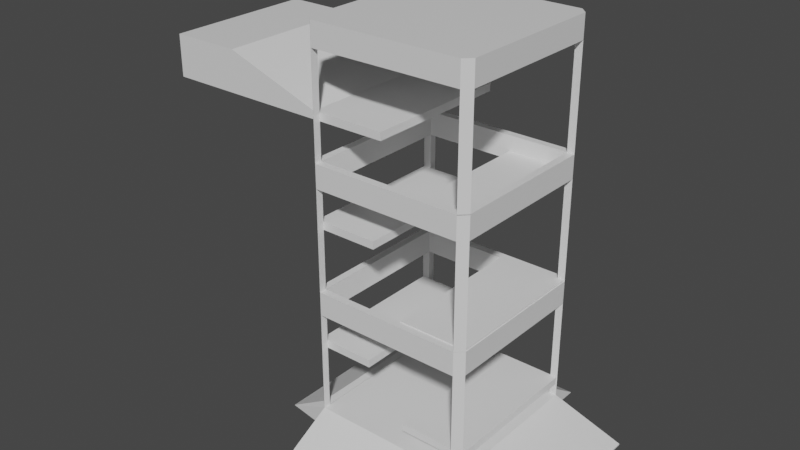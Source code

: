 # Source: building3.blend  (saved by Blender 2.91.10; exported with 4.5.12 LTS)
import bpy
from mathutils import Matrix  # noqa: F401  (used for matrix-valued properties, if any)

bpy.ops.wm.read_factory_settings(use_empty=True)
scene = bpy.context.scene
scene.name = 'Scene'

# ---- collections
col_collection = bpy.data.collections.new('Collection'); scene.collection.children.link(col_collection)

# ---- materials (node trees are filled in below, after node groups)
mat_material = bpy.data.materials.new('Material')
mat_material.alpha_threshold = 0.0
mat_material.use_transparent_shadow = False
mat_material.line_color = (0.0, 0.0, 0.0, 1.0)

# ---- material node trees
mat_material.use_nodes = True; mat_material.node_tree.nodes.clear()
_N = mat_material.node_tree.nodes; _L = mat_material.node_tree.links
n0 = _N.new('ShaderNodeOutputMaterial'); n0.name = 'Material Output'; n0.location = (300, 300)
n1 = _N.new('ShaderNodeBsdfPrincipled'); n1.name = 'Principled BSDF'; n1.location = (10, 300)
n1.distribution = 'GGX'
n1.subsurface_method = 'BURLEY'
n1.inputs[2].default_value = 0.4
n1.inputs[3].default_value = 1.45
n1.inputs[27].default_value = (0.0, 0.0, 0.0, 1.0)
n1.inputs[28].default_value = 1.0
_L.new(n1.outputs[0], n0.inputs[0])
n0.is_active_output = True

# ---- world
world_world = bpy.data.worlds.new('World'); scene.world = world_world
world_world.use_nodes = True; world_world.node_tree.nodes.clear()
_N = world_world.node_tree.nodes; _L = world_world.node_tree.links
n0 = _N.new('ShaderNodeOutputWorld'); n0.name = 'World Output'; n0.location = (300, 300)
n1 = _N.new('ShaderNodeBackground'); n1.name = 'Background'; n1.location = (10, 300)
n1.inputs[0].default_value = (0.05088, 0.05088, 0.05088, 1.0)
_L.new(n1.outputs[0], n0.inputs[0])
n0.is_active_output = True
world_world.color = (0.05088, 0.05088, 0.05088)
world_world.use_sun_shadow = False
world_world.sun_shadow_jitter_overblur = 0.0

# ---- meshes
me_cube_002 = bpy.data.meshes.new('Cube.002')
me_cube_002.from_pydata([(1.051, 1.001, -0.6102), (1.051, 1.001, -2.61), (1.051, -0.9995, -0.6102), (1.051, -0.9995, -2.61), (-0.9487, 1.001, -0.6102), (-0.9487, 1.001, -2.61), (-0.9487, -0.9995, -0.6102), (-0.9487, -0.9995, -2.61), (1.151, 1.001, -0.6102), (1.151, 1.001, -2.61), (1.151, -0.9995, -0.6102), (1.151, -0.9995, -2.61), (-1.594, 1.001, -2.61), (-1.594, -0.9995, -2.61), (-1.049, -0.9995, -0.6102), (-1.049, 1.001, -0.6102), (-0.9487, -1.099, -2.61), (-0.9487, -1.099, -0.6102), (1.051, -1.099, -0.6102), (1.051, -1.099, -2.61), (1.051, 1.101, -2.61), (-0.9487, 1.101, -2.61), (1.051, 1.101, -0.6102), (-0.9487, 1.101, -0.6102), (-0.9487, 1.001, -2.717), (-0.9487, -0.9995, -2.717), (1.051, 1.001, -2.717), (1.051, -0.9995, -2.717), (0.2498, 1.001, -2.12), (0.2498, 1.001, -2.018), (0.2498, -0.9995, -2.12), (0.2498, -0.9995, -2.018), (1.051, 1.001, -2.291), (-0.9487, -0.9995, -2.291), (1.051, -0.9995, -2.291), (-0.9487, 1.001, -2.291), (1.151, 1.001, -2.291), (1.151, -0.9995, -2.291), (-1.053, -0.9995, -2.291), (-1.042, 1.001, -2.291), (-0.9487, -1.099, -2.291), (1.051, -1.099, -2.291), (1.051, 1.101, -2.291), (-0.9487, 1.101, -2.291), (-0.9487, -0.9995, -0.9222), (-1.049, -0.9995, -0.9222), (-0.9487, -1.099, -0.9222), (1.051, 1.001, -0.9222), (1.051, -0.9995, -0.9222), (-0.9487, 1.001, -0.9222), (1.151, 1.001, -0.9222), (1.151, -0.9995, -0.9222), (-1.049, 1.001, -0.9222), (1.051, -1.099, -0.9222), (1.051, 1.101, -0.9222), (-0.9487, 1.101, -0.9222), (1.142, -0.9995, -2.018), (1.142, -0.9995, -2.12), (1.142, 1.001, -2.018), (1.142, 1.001, -2.12), (-1.042, 1.001, -1.437), (-1.042, 1.001, -1.335), (-1.042, -0.9995, -1.437), (-1.042, -0.9995, -1.335), (-0.2718, -0.9995, -1.335), (-0.2718, -0.9995, -1.437), (-0.2718, 1.001, -1.335), (-0.2718, 1.001, -1.437), (1.051, 0.9997, 1.075), (1.051, 0.9997, -0.6041), (1.051, -1.0, 1.075), (1.051, -1.0, -0.6041), (-0.9487, 0.9997, 1.075), (-0.9487, 0.9997, -0.6041), (-0.9487, -1.0, 1.075), (-0.9487, -1.0, -0.6041), (1.151, 0.9997, 1.075), (1.151, 0.9997, -0.6041), (1.151, -1.0, 1.075), (1.151, -1.0, -0.6041), (-1.049, 0.9997, -0.6041), (-1.049, -1.0, -0.6041), (-1.049, -1.0, 1.075), (-1.049, 0.9997, 1.075), (-0.9487, -1.1, -0.6041), (-0.9487, -1.1, 1.075), (1.051, -1.1, 1.075), (1.051, -1.1, -0.6041), (1.051, 1.1, -0.6041), (-0.9487, 1.1, -0.6041), (1.051, 1.1, 1.075), (-0.9487, 1.1, 1.075), (0.2169, 0.9997, -0.6924), (0.2169, 0.9997, -0.5899), (0.2169, -1.0, -0.6924), (0.2169, -1.0, -0.5899), (1.051, 0.9997, -0.6063), (-0.9487, -1.0, -0.6063), (1.051, -1.0, -0.6063), (-0.9487, 0.9997, -0.6063), (1.151, 0.9997, -0.6063), (1.151, -1.0, -0.6063), (-1.049, -1.0, -0.6063), (-1.049, 0.9997, -0.6063), (-0.9487, -1.1, -0.6063), (1.051, -1.1, -0.6063), (1.051, 1.1, -0.6063), (-0.9487, 1.1, -0.6063), (-0.9487, -1.0, 0.7627), (-1.049, -1.0, 0.7627), (-0.9487, -1.1, 0.7627), (1.051, 0.9997, 0.7627), (1.051, -1.0, 0.7627), (-0.9487, 0.9997, 0.7627), (1.151, 0.9997, 0.7627), (1.151, -1.0, 0.7627), (-1.049, 0.9997, 0.7627), (1.051, -1.1, 0.7627), (1.051, 1.1, 0.7627), (-0.9487, 1.1, 0.7627), (1.142, -1.0, -0.5899), (1.142, -1.0, -0.6924), (1.142, 0.9997, -0.5899), (1.142, 0.9997, -0.6924), (-1.042, 0.9997, 0.2009), (-1.042, 0.9997, 0.3034), (-1.042, -1.0, 0.2009), (-1.042, -1.0, 0.3034), (-0.1841, -1.0, 0.3034), (-0.1841, -1.0, 0.2009), (-0.1841, 0.9997, 0.3034), (-0.1841, 0.9997, 0.2009), (1.051, 0.9997, 2.746), (1.051, -1.0, 2.746), (-0.9487, 0.9997, 2.746), (-0.9487, -1.0, 2.746), (1.151, 0.9997, 2.746), (1.151, -1.0, 2.746), (-1.049, -1.0, 2.746), (-1.049, 0.9997, 2.746), (-0.9487, -1.1, 2.746), (1.051, -1.1, 2.746), (1.051, 1.1, 2.746), (-0.9487, 1.1, 2.746), (0.2498, 0.9997, 0.7634), (0.2498, 0.9997, 0.8659), (0.2498, -1.0, 0.7634), (0.2498, -1.0, 0.8659), (1.051, 0.9997, 1.065), (-0.9487, -1.0, 1.065), (1.051, -1.0, 1.065), (-0.9487, 0.9997, 1.065), (1.151, 0.9997, 1.065), (1.151, -1.0, 1.065), (-1.049, -1.0, 1.065), (-1.049, 0.9997, 1.065), (-0.9487, -1.1, 1.065), (1.051, -1.1, 1.065), (1.051, 1.1, 1.065), (-0.9487, 1.1, 1.065), (-0.9487, -1.0, 2.434), (-1.049, -1.0, 2.434), (-0.9487, -1.1, 2.434), (1.051, 0.9997, 2.434), (1.051, -1.0, 2.434), (-0.9487, 0.9997, 2.434), (1.151, 0.9997, 2.434), (1.151, -1.0, 2.434), (-1.049, 0.9997, 2.434), (1.051, -1.1, 2.434), (1.051, 1.1, 2.434), (-0.9487, 1.1, 2.434), (1.142, -1.0, 0.8659), (1.142, -1.0, 0.7634), (1.142, 0.9997, 0.8659), (1.142, 0.9997, 0.7634), (-1.042, 0.9997, 1.56), (-1.042, 0.9997, 1.662), (-1.042, -1.0, 1.56), (-1.042, -1.0, 1.662), (-0.05882, -1.0, 1.662), (-0.05882, -1.0, 1.56), (-0.05882, 0.9997, 1.662), (-0.05882, 0.9997, 1.56), (-3.259, 0.9997, 1.56), (-3.259, 0.9997, 2.103), (-3.259, -1.0, 1.56), (-3.259, -1.0, 2.103), (1.151, -0.0003075, 2.746), (1.151, -0.0003075, 2.434), (-2.332, -1.0, 2.103), (-2.332, 0.9997, 2.103), (-2.332, 0.9997, 1.56), (-2.332, -1.0, 1.56), (-0.9527, -0.9995, -2.61), (-0.9527, 1.001, -2.61), (-0.9527, -0.9995, -2.717), (-0.9527, 1.001, -2.717), (-0.9368, 1.001, -2.291), (-0.9368, 1.001, -2.61), (-0.9368, -0.9995, -2.291), (-0.9368, -0.9995, -2.61), (1.051, -1.673, -2.607), (1.051, -1.673, -2.61), (-0.9487, -1.673, -2.61), (-0.9487, -1.673, -2.607), (2.109, 1.001, -2.593), (2.109, 1.001, -2.61), (2.109, -0.9995, -2.593), (2.109, -0.9995, -2.61), (1.051, 1.56, -2.61), (-0.9487, 1.56, -2.61), (1.051, 1.56, -2.601), (-0.9487, 1.56, -2.601)], [], [(56, 31, 30, 57), (7, 3, 19, 16), (5, 7, 13, 12), (5, 1, 26, 24), (34, 3, 11, 37), (1, 5, 21, 20), (50, 8, 10, 51), (47, 50, 8, 0), (3, 1, 9, 11), (0, 2, 10, 8), (45, 14, 15, 52), (6, 4, 15, 14), (35, 5, 12, 39), (44, 45, 14, 6), (53, 18, 17, 46), (2, 6, 17, 18), (48, 2, 18, 53), (33, 7, 16, 40), (55, 23, 22, 54), (4, 0, 22, 23), (32, 1, 20, 42), (49, 55, 23, 4), (24, 26, 27, 25), (3, 7, 25, 27), (7, 5, 24, 25), (26, 1, 195, 197), (29, 31, 56, 58), (58, 56, 57, 59), (29, 58, 59, 28), (31, 29, 28, 30), (5, 35, 43, 21), (47, 54, 42, 32), (20, 21, 211, 210), (44, 46, 40, 33), (3, 34, 41, 19), (40, 16, 204, 205), (7, 33, 38, 13), (49, 52, 39, 35), (13, 38, 39, 12), (1, 32, 36, 9), (9, 36, 206, 207), (48, 51, 37, 34), (2, 10, 51, 48), (4, 15, 52, 49), (6, 17, 46, 44), (0, 47, 54, 22), (35, 43, 55, 49), (34, 41, 53, 48), (33, 38, 45, 44), (32, 36, 50, 47), (38, 33, 35, 39), (35, 33, 7, 5), (41, 34, 33, 40), (34, 3, 7, 33), (43, 35, 32, 42), (32, 35, 5, 1), (36, 32, 34, 37), (3, 34, 200, 201), (45, 52, 49, 44), (49, 4, 6, 44), (47, 49, 55, 54), (4, 49, 47, 0), (48, 44, 6, 2), (48, 53, 46, 44), (50, 51, 48, 47), (47, 48, 2, 0), (44, 45, 46), (33, 40, 38), (45, 38, 40, 46), (16, 13, 7), (40, 38, 13, 16), (43, 39, 35), (5, 12, 21), (43, 21, 12, 39), (55, 52, 49), (52, 55, 43, 39), (6, 14, 17), (46, 17, 14, 45), (23, 15, 4), (52, 15, 23, 55), (0, 8, 22), (47, 50, 54), (54, 22, 8, 50), (36, 42, 54, 50), (20, 9, 1), (42, 36, 9, 20), (18, 10, 2), (48, 53, 51), (51, 10, 18, 53), (41, 34, 37), (51, 53, 41, 37), (3, 11, 19), (41, 19, 11, 37), (59, 57, 30, 28), (64, 63, 62, 65), (61, 63, 64, 66), (66, 64, 65, 67), (61, 66, 67, 60), (63, 61, 60, 62), (67, 65, 62, 60), (120, 95, 94, 121), (75, 71, 87, 84), (73, 75, 81, 80), (189, 188, 137, 167), (69, 73, 89, 88), (114, 76, 78, 115), (111, 114, 76, 68), (71, 69, 77, 79), (68, 70, 78, 76), (109, 82, 83, 116), (74, 72, 83, 82), (169, 141, 140, 162), (108, 74, 82, 109), (117, 86, 85, 110), (70, 74, 85, 86), (112, 70, 86, 117), (135, 134, 139, 138), (119, 91, 90, 118), (72, 68, 90, 91), (132, 133, 137, 188, 136), (113, 72, 91, 119), (93, 95, 120, 122), (122, 120, 121, 123), (93, 122, 123, 92), (95, 93, 92, 94), (160, 135, 138, 161), (111, 118, 106, 96), (135, 140, 162, 160), (108, 110, 104, 97), (172, 147, 146, 173), (134, 139, 168, 165), (161, 138, 139, 168), (113, 116, 103, 99), (133, 164, 167, 137), (163, 166, 136, 132), (164, 167, 153, 150), (112, 115, 101, 98), (70, 112, 115, 78), (72, 83, 116, 113), (74, 85, 110, 108), (68, 90, 118, 111), (99, 107, 119, 113), (98, 105, 117, 112), (97, 102, 109, 108), (96, 100, 114, 111), (165, 168, 155, 151), (160, 162, 156, 149), (163, 170, 158, 148), (147, 145, 144, 146), (145, 174, 175, 144), (174, 172, 173, 175), (145, 147, 172, 174), (165, 171, 143, 134), (109, 116, 113, 108), (113, 72, 74, 108), (111, 113, 119, 118), (72, 113, 111, 68), (112, 108, 74, 70), (112, 117, 110, 108), (114, 115, 112, 111), (111, 112, 70, 68), (108, 110, 109), (97, 104, 102), (109, 102, 104, 110), (84, 81, 75), (134, 132, 142, 143), (107, 99, 103), (73, 80, 89), (171, 143, 142, 170), (119, 113, 116), (116, 119, 107, 103), (74, 82, 85), (110, 85, 82, 109), (91, 83, 72), (116, 83, 91, 119), (68, 76, 90), (111, 118, 114), (118, 90, 76, 114), (100, 106, 118, 114), (88, 77, 69), (164, 133, 141, 169), (86, 78, 70), (112, 117, 115), (115, 78, 86, 117), (105, 98, 101), (115, 117, 105, 101), (71, 79, 87), (133, 135, 140, 141), (123, 121, 94, 92), (128, 127, 126, 129), (125, 127, 128, 130), (130, 128, 129, 131), (125, 130, 131, 124), (127, 125, 124, 126), (131, 129, 126, 124), (132, 163, 170, 142), (151, 159, 171, 165), (150, 157, 169, 164), (149, 154, 161, 160), (148, 152, 166, 163), (161, 168, 165, 160), (165, 160, 135, 134), (163, 165, 171, 170), (134, 165, 163, 132), (164, 133, 135, 160), (164, 169, 162, 160), (166, 189, 167, 164, 163), (163, 132, 133, 164), (160, 162, 161), (149, 156, 154), (161, 154, 156, 162), (159, 151, 155), (171, 165, 168), (168, 171, 159, 155), (135, 138, 140), (162, 140, 138, 161), (143, 139, 134), (168, 139, 143, 171), (132, 136, 142), (163, 170, 166), (170, 142, 136, 166), (152, 158, 170, 166), (141, 137, 133), (164, 169, 167), (167, 137, 141, 169), (157, 150, 153), (167, 169, 157, 153), (175, 173, 146, 144), (180, 179, 178, 181), (177, 179, 180, 182), (182, 180, 181, 183), (177, 182, 183, 176), (191, 185, 187, 190), (183, 181, 178, 176), (187, 185, 184, 186), (193, 186, 184, 192), (190, 187, 186, 193), (192, 184, 185, 191), (132, 134, 135, 133), (163, 164, 160, 165), (166, 136, 188, 189), (176, 192, 191, 177), (179, 190, 193, 178), (178, 193, 192, 176), (177, 191, 190, 179), (195, 194, 196, 197), (1, 3, 194, 195), (3, 27, 196, 194), (27, 26, 197, 196), (198, 199, 201, 200), (32, 1, 199, 198), (1, 3, 201, 199), (34, 32, 198, 200), (203, 202, 205, 204), (41, 40, 205, 202), (16, 19, 203, 204), (19, 41, 202, 203), (207, 206, 208, 209), (11, 9, 207, 209), (37, 11, 209, 208), (36, 37, 208, 206), (211, 213, 212, 210), (43, 42, 212, 213), (42, 20, 210, 212), (21, 43, 213, 211)])
_uv = me_cube_002.uv_layers.new(name='UVMap')
_uv.uv.foreach_set('vector', [0.375, 0.0, 0.375, 0.25, 0.625, 0.25, 0.625, 0.0, 0.125, 0.75, 0.375, 0.75, 0.375, 0.75, 0.125, 0.75, 0.125, 0.5, 0.125, 0.75, 0.125, 0.75, 0.125, 0.5, 0.125, 0.5, 0.375, 0.5, 0.375, 0.5, 0.125, 0.5, 0.4149, 0.75, 0.375, 0.75, 0.375, 0.75, 0.4149, 0.75, 0.375, 0.5, 0.125, 0.5, 0.125, 0.5, 0.375, 0.5, 0.586, 0.5, 0.625, 0.5, 0.625, 0.75, 0.586, 0.75, 0.586, 0.5, 0.586, 0.5, 0.625, 0.5, 0.625, 0.5, 0.375, 0.75, 0.375, 0.5, 0.375, 0.5, 0.375, 0.75, 0.625, 0.5, 0.625, 0.75, 0.625, 0.75, 0.625, 0.5, 0.586, 0.0, 0.625, 0.0, 0.625, 0.25, 0.586, 0.25, 0.875, 0.75, 0.875, 0.5, 0.875, 0.5, 0.875, 0.75, 0.4149, 0.25, 0.375, 0.25, 0.375, 0.25, 0.4149, 0.25, 0.586, 1.0, 0.586, 1.0, 0.625, 1.0, 0.625, 1.0, 0.586, 0.75, 0.625, 0.75, 0.625, 1.0, 0.586, 1.0, 0.625, 0.75, 0.875, 0.75, 0.875, 0.75, 0.625, 0.75, 0.586, 0.75, 0.625, 0.75, 0.625, 0.75, 0.586, 0.75, 0.4149, 1.0, 0.375, 1.0, 0.375, 1.0, 0.4149, 1.0, 0.586, 0.25, 0.625, 0.25, 0.625, 0.5, 0.586, 0.5, 0.875, 0.5, 0.625, 0.5, 0.625, 0.5, 0.875, 0.5, 0.4149, 0.5, 0.375, 0.5, 0.375, 0.5, 0.4149, 0.5, 0.586, 0.25, 0.586, 0.25, 0.625, 0.25, 0.625, 0.25, 0.125, 0.5, 0.375, 0.5, 0.375, 0.75, 0.125, 0.75, 0.375, 0.75, 0.125, 0.75, 0.125, 0.75, 0.375, 0.75, 0.125, 0.75, 0.125, 0.5, 0.125, 0.5, 0.125, 0.75, 0.375, 0.5, 0.375, 0.5, 0.375, 0.5, 0.375, 0.5, 0.375, 0.25, 0.375, 0.5, 0.625, 0.5, 0.625, 0.25, 0.375, 0.5, 0.375, 0.75, 0.625, 0.75, 0.625, 0.5, 0.375, 0.75, 0.375, 1.0, 0.625, 1.0, 0.625, 0.75, 0.125, 0.5, 0.125, 0.75, 0.375, 0.75, 0.375, 0.5, 0.375, 0.25, 0.4149, 0.25, 0.4149, 0.25, 0.375, 0.25, 0.586, 0.5, 0.586, 0.5, 0.4149, 0.5, 0.4149, 0.5, 0.375, 0.5, 0.125, 0.5, 0.125, 0.5, 0.375, 0.5, 0.586, 1.0, 0.586, 1.0, 0.4149, 1.0, 0.4149, 1.0, 0.375, 0.75, 0.4149, 0.75, 0.4149, 0.75, 0.375, 0.75, 0.4149, 1.0, 0.375, 1.0, 0.375, 1.0, 0.4149, 1.0, 0.375, 1.0, 0.4149, 1.0, 0.4149, 1.0, 0.375, 1.0, 0.586, 0.25, 0.586, 0.25, 0.4149, 0.25, 0.4149, 0.25, 0.375, 0.0, 0.4149, 0.0, 0.4149, 0.25, 0.375, 0.25, 0.375, 0.5, 0.4149, 0.5, 0.4149, 0.5, 0.375, 0.5, 0.375, 0.5, 0.4149, 0.5, 0.4149, 0.5, 0.375, 0.5, 0.586, 0.75, 0.586, 0.75, 0.4149, 0.75, 0.4149, 0.75, 0.625, 0.75, 0.625, 0.75, 0.586, 0.75, 0.586, 0.75, 0.625, 0.25, 0.625, 0.25, 0.586, 0.25, 0.586, 0.25, 0.625, 1.0, 0.625, 1.0, 0.586, 1.0, 0.586, 1.0, 0.625, 0.5, 0.586, 0.5, 0.586, 0.5, 0.625, 0.5, 0.4149, 0.25, 0.4149, 0.25, 0.586, 0.25, 0.586, 0.25, 0.4149, 0.75, 0.4149, 0.75, 0.586, 0.75, 0.586, 0.75, 0.4149, 1.0, 0.4149, 1.0, 0.586, 1.0, 0.586, 1.0, 0.4149, 0.5, 0.4149, 0.5, 0.586, 0.5, 0.586, 0.5, 0.4149, 0.0, 0.4149, 1.0, 0.4149, 0.25, 0.4149, 0.25, 0.0, 0.0, 0.0, 0.0, 0.0, 0.0, 0.0, 0.0, 0.4149, 0.75, 0.4149, 0.75, 0.4149, 1.0, 0.4149, 1.0, 0.0, 0.0, 0.0, 0.0, 0.0, 0.0, 0.0, 0.0, 0.4149, 0.25, 0.4149, 0.25, 0.4149, 0.5, 0.4149, 0.5, 0.0, 0.0, 0.0, 0.0, 0.0, 0.0, 0.0, 0.0, 0.4149, 0.5, 0.4149, 0.5, 0.4149, 0.75, 0.4149, 0.75, 0.375, 0.75, 0.4149, 0.75, 0.4149, 0.75, 0.375, 0.75, 0.586, 0.0, 0.586, 0.25, 0.586, 0.25, 0.586, 1.0, 0.0, 0.0, 0.0, 0.0, 0.0, 0.0, 0.0, 0.0, 0.0, 0.0, 0.0, 0.0, 0.0, 0.0, 0.0, 0.0, 0.0, 0.0, 0.0, 0.0, 0.0, 0.0, 0.0, 0.0, 0.586, 0.75, 0.586, 1.0, 0.875, 0.75, 0.625, 0.75, 0.0, 0.0, 0.0, 0.0, 0.0, 0.0, 0.0, 0.0, 0.586, 0.5, 0.586, 0.75, 0.586, 0.75, 0.586, 0.5, 0.0, 0.0, 0.0, 0.0, 0.0, 0.0, 0.0, 0.0, 0.586, 1.0, 0.586, 1.0, 0.586, 1.0, 0.4149, 1.0, 0.4149, 1.0, 0.4149, 1.0, 0.586, 1.0, 0.4149, 1.0, 0.4149, 1.0, 0.586, 1.0, 0.125, 0.75, 0.125, 0.75, 0.125, 0.75, 0.4149, 1.0, 0.4149, 1.0, 0.375, 1.0, 0.125, 0.75, 0.4149, 0.25, 0.4149, 0.25, 0.4149, 0.25, 0.125, 0.5, 0.125, 0.5, 0.125, 0.5, 0.4149, 0.25, 0.125, 0.5, 0.375, 0.25, 0.4149, 0.25, 0.586, 0.25, 0.586, 0.25, 0.586, 0.25, 0.586, 0.25, 0.586, 0.25, 0.4149, 0.25, 0.4149, 0.25, 0.875, 0.75, 0.875, 0.75, 0.875, 0.75, 0.586, 1.0, 0.875, 0.75, 0.625, 0.0, 0.586, 1.0, 0.875, 0.5, 0.875, 0.5, 0.875, 0.5, 0.586, 0.25, 0.875, 0.5, 0.625, 0.25, 0.586, 0.25, 0.625, 0.5, 0.625, 0.5, 0.625, 0.5, 0.586, 0.5, 0.586, 0.5, 0.586, 0.5, 0.586, 0.5, 0.625, 0.5, 0.625, 0.5, 0.586, 0.5, 0.4149, 0.5, 0.4149, 0.5, 0.586, 0.5, 0.586, 0.5, 0.375, 0.5, 0.375, 0.5, 0.375, 0.5, 0.4149, 0.5, 0.4149, 0.5, 0.375, 0.5, 0.375, 0.5, 0.625, 0.75, 0.625, 0.75, 0.625, 0.75, 0.586, 0.75, 0.586, 0.75, 0.586, 0.75, 0.586, 0.75, 0.625, 0.75, 0.625, 0.75, 0.586, 0.75, 0.4149, 0.75, 0.4149, 0.75, 0.4149, 0.75, 0.586, 0.75, 0.586, 0.75, 0.4149, 0.75, 0.4149, 0.75, 0.375, 0.75, 0.375, 0.75, 0.375, 0.75, 0.4149, 0.75, 0.375, 0.75, 0.375, 0.75, 0.4149, 0.75, 0.625, 0.5, 0.625, 0.75, 0.875, 0.75, 0.875, 0.5, 0.375, 0.0, 0.375, 0.25, 0.625, 0.25, 0.625, 0.0, 0.375, 0.25, 0.375, 0.5, 0.625, 0.5, 0.625, 0.25, 0.375, 0.5, 0.375, 0.75, 0.625, 0.75, 0.625, 0.5, 0.375, 0.75, 0.375, 1.0, 0.625, 1.0, 0.625, 0.75, 0.125, 0.5, 0.125, 0.75, 0.375, 0.75, 0.375, 0.5, 0.625, 0.5, 0.625, 0.75, 0.875, 0.75, 0.875, 0.5, 0.375, 0.0, 0.375, 0.25, 0.625, 0.25, 0.625, 0.0, 0.125, 0.75, 0.375, 0.75, 0.375, 0.75, 0.125, 0.75, 0.125, 0.5, 0.125, 0.75, 0.125, 0.75, 0.125, 0.5, 0.586, 0.625, 0.625, 0.625, 0.625, 0.75, 0.586, 0.75, 0.375, 0.5, 0.125, 0.5, 0.125, 0.5, 0.375, 0.5, 0.586, 0.5, 0.625, 0.5, 0.625, 0.75, 0.586, 0.75, 0.586, 0.5, 0.586, 0.5, 0.625, 0.5, 0.625, 0.5, 0.375, 0.75, 0.375, 0.5, 0.375, 0.5, 0.375, 0.75, 0.625, 0.5, 0.625, 0.75, 0.625, 0.75, 0.625, 0.5, 0.586, 0.0, 0.625, 0.0, 0.625, 0.25, 0.586, 0.25, 0.875, 0.75, 0.875, 0.5, 0.875, 0.5, 0.875, 0.75, 0.586, 0.75, 0.625, 0.75, 0.625, 1.0, 0.586, 1.0, 0.586, 1.0, 0.625, 1.0, 0.625, 1.0, 0.586, 1.0, 0.586, 0.75, 0.625, 0.75, 0.625, 1.0, 0.586, 1.0, 0.625, 0.75, 0.875, 0.75, 0.875, 0.75, 0.625, 0.75, 0.586, 0.75, 0.625, 0.75, 0.625, 0.75, 0.586, 0.75, 0.875, 0.75, 0.875, 0.5, 0.875, 0.5, 0.875, 0.75, 0.586, 0.25, 0.625, 0.25, 0.625, 0.5, 0.586, 0.5, 0.875, 0.5, 0.625, 0.5, 0.625, 0.5, 0.875, 0.5, 0.625, 0.5, 0.625, 0.75, 0.625, 0.75, 0.625, 0.625, 0.625, 0.5, 0.586, 0.25, 0.625, 0.25, 0.625, 0.25, 0.586, 0.25, 0.375, 0.25, 0.375, 0.5, 0.625, 0.5, 0.625, 0.25, 0.375, 0.5, 0.375, 0.75, 0.625, 0.75, 0.625, 0.5, 0.375, 0.75, 0.375, 1.0, 0.625, 1.0, 0.625, 0.75, 0.125, 0.5, 0.125, 0.75, 0.375, 0.75, 0.375, 0.5, 0.586, 1.0, 0.625, 1.0, 0.625, 1.0, 0.586, 1.0, 0.586, 0.5, 0.586, 0.5, 0.4149, 0.5, 0.4149, 0.5, 0.625, 1.0, 0.625, 1.0, 0.586, 1.0, 0.586, 1.0, 0.586, 1.0, 0.586, 1.0, 0.4149, 1.0, 0.4149, 1.0, 0.375, 0.0, 0.375, 0.25, 0.625, 0.25, 0.625, 0.0, 0.625, 0.25, 0.625, 0.25, 0.586, 0.25, 0.586, 0.25, 0.586, 0.0, 0.625, 0.0, 0.625, 0.25, 0.586, 0.25, 0.586, 0.25, 0.586, 0.25, 0.4149, 0.25, 0.4149, 0.25, 0.625, 0.75, 0.586, 0.75, 0.586, 0.75, 0.625, 0.75, 0.586, 0.5, 0.586, 0.5, 0.625, 0.5, 0.625, 0.5, 0.586, 0.75, 0.586, 0.75, 0.4149, 0.75, 0.4149, 0.75, 0.586, 0.75, 0.586, 0.75, 0.4149, 0.75, 0.4149, 0.75, 0.625, 0.75, 0.586, 0.75, 0.586, 0.75, 0.625, 0.75, 0.625, 0.25, 0.625, 0.25, 0.586, 0.25, 0.586, 0.25, 0.625, 1.0, 0.625, 1.0, 0.586, 1.0, 0.586, 1.0, 0.625, 0.5, 0.625, 0.5, 0.586, 0.5, 0.586, 0.5, 0.4149, 0.25, 0.4149, 0.25, 0.586, 0.25, 0.586, 0.25, 0.4149, 0.75, 0.4149, 0.75, 0.586, 0.75, 0.586, 0.75, 0.4149, 1.0, 0.4149, 1.0, 0.586, 1.0, 0.586, 1.0, 0.4149, 0.5, 0.4149, 0.5, 0.586, 0.5, 0.586, 0.5, 0.586, 0.25, 0.586, 0.25, 0.4149, 0.25, 0.4149, 0.25, 0.586, 1.0, 0.586, 1.0, 0.4149, 1.0, 0.4149, 1.0, 0.586, 0.5, 0.586, 0.5, 0.4149, 0.5, 0.4149, 0.5, 0.125, 0.5, 0.125, 0.75, 0.375, 0.75, 0.375, 0.5, 0.375, 0.75, 0.375, 1.0, 0.625, 1.0, 0.625, 0.75, 0.375, 0.5, 0.375, 0.75, 0.625, 0.75, 0.625, 0.5, 0.375, 0.25, 0.375, 0.5, 0.625, 0.5, 0.625, 0.25, 0.586, 0.25, 0.586, 0.25, 0.625, 0.25, 0.625, 0.25, 0.586, 0.0, 0.586, 0.25, 0.586, 0.25, 0.586, 1.0, 0.0, 0.0, 0.0, 0.0, 0.0, 0.0, 0.0, 0.0, 0.0, 0.0, 0.0, 0.0, 0.0, 0.0, 0.0, 0.0, 0.0, 0.0, 0.0, 0.0, 0.0, 0.0, 0.0, 0.0, 0.586, 0.75, 0.586, 1.0, 0.875, 0.75, 0.625, 0.75, 0.0, 0.0, 0.0, 0.0, 0.0, 0.0, 0.0, 0.0, 0.586, 0.5, 0.586, 0.75, 0.586, 0.75, 0.586, 0.5, 0.0, 0.0, 0.0, 0.0, 0.0, 0.0, 0.0, 0.0, 0.586, 1.0, 0.586, 1.0, 0.586, 1.0, 0.4149, 1.0, 0.4149, 1.0, 0.4149, 1.0, 0.586, 1.0, 0.4149, 1.0, 0.4149, 1.0, 0.586, 1.0, 0.125, 0.75, 0.125, 0.75, 0.125, 0.75, 0.875, 0.5, 0.625, 0.5, 0.625, 0.5, 0.875, 0.5, 0.4149, 0.25, 0.4149, 0.25, 0.4149, 0.25, 0.125, 0.5, 0.125, 0.5, 0.125, 0.5, 0.586, 0.25, 0.625, 0.25, 0.625, 0.5, 0.586, 0.5, 0.586, 0.25, 0.586, 0.25, 0.586, 0.25, 0.586, 0.25, 0.586, 0.25, 0.4149, 0.25, 0.4149, 0.25, 0.875, 0.75, 0.875, 0.75, 0.875, 0.75, 0.586, 1.0, 0.875, 0.75, 0.625, 0.0, 0.586, 1.0, 0.875, 0.5, 0.875, 0.5, 0.875, 0.5, 0.586, 0.25, 0.875, 0.5, 0.625, 0.25, 0.586, 0.25, 0.625, 0.5, 0.625, 0.5, 0.625, 0.5, 0.586, 0.5, 0.586, 0.5, 0.586, 0.5, 0.586, 0.5, 0.625, 0.5, 0.625, 0.5, 0.586, 0.5, 0.4149, 0.5, 0.4149, 0.5, 0.586, 0.5, 0.586, 0.5, 0.375, 0.5, 0.375, 0.5, 0.375, 0.5, 0.586, 0.75, 0.625, 0.75, 0.625, 0.75, 0.586, 0.75, 0.625, 0.75, 0.625, 0.75, 0.625, 0.75, 0.586, 0.75, 0.586, 0.75, 0.586, 0.75, 0.586, 0.75, 0.625, 0.75, 0.625, 0.75, 0.586, 0.75, 0.4149, 0.75, 0.4149, 0.75, 0.4149, 0.75, 0.586, 0.75, 0.586, 0.75, 0.4149, 0.75, 0.4149, 0.75, 0.375, 0.75, 0.375, 0.75, 0.375, 0.75, 0.625, 0.75, 0.875, 0.75, 0.875, 0.75, 0.625, 0.75, 0.625, 0.5, 0.625, 0.75, 0.875, 0.75, 0.875, 0.5, 0.375, 0.0, 0.375, 0.25, 0.625, 0.25, 0.625, 0.0, 0.375, 0.25, 0.375, 0.5, 0.625, 0.5, 0.625, 0.25, 0.375, 0.5, 0.375, 0.75, 0.625, 0.75, 0.625, 0.5, 0.375, 0.75, 0.375, 1.0, 0.625, 1.0, 0.625, 0.75, 0.125, 0.5, 0.125, 0.75, 0.375, 0.75, 0.375, 0.5, 0.625, 0.5, 0.625, 0.75, 0.875, 0.75, 0.875, 0.5, 0.625, 0.5, 0.586, 0.5, 0.586, 0.5, 0.625, 0.5, 0.4149, 0.25, 0.4149, 0.25, 0.586, 0.25, 0.586, 0.25, 0.4149, 0.75, 0.4149, 0.75, 0.586, 0.75, 0.586, 0.75, 0.4149, 1.0, 0.4149, 1.0, 0.586, 1.0, 0.586, 1.0, 0.4149, 0.5, 0.4149, 0.5, 0.586, 0.5, 0.586, 0.5, 0.586, 0.0, 0.586, 0.25, 0.586, 0.25, 0.586, 1.0, 0.0, 0.0, 0.0, 0.0, 0.0, 0.0, 0.0, 0.0, 0.0, 0.0, 0.0, 0.0, 0.0, 0.0, 0.0, 0.0, 0.0, 0.0, 0.0, 0.0, 0.0, 0.0, 0.0, 0.0, 0.586, 0.75, 0.625, 0.75, 0.875, 0.75, 0.586, 1.0, 0.0, 0.0, 0.0, 0.0, 0.0, 0.0, 0.0, 0.0, 0.586, 0.5, 0.586, 0.625, 0.586, 0.75, 0.586, 0.75, 0.586, 0.5, 0.0, 0.0, 0.0, 0.0, 0.0, 0.0, 0.0, 0.0, 0.586, 1.0, 0.586, 1.0, 0.586, 1.0, 0.4149, 1.0, 0.4149, 1.0, 0.4149, 1.0, 0.586, 1.0, 0.4149, 1.0, 0.4149, 1.0, 0.586, 1.0, 0.4149, 0.25, 0.4149, 0.25, 0.4149, 0.25, 0.586, 0.25, 0.586, 0.25, 0.586, 0.25, 0.586, 0.25, 0.586, 0.25, 0.4149, 0.25, 0.4149, 0.25, 0.875, 0.75, 0.875, 0.75, 0.875, 0.75, 0.586, 1.0, 0.875, 0.75, 0.625, 0.0, 0.586, 1.0, 0.875, 0.5, 0.875, 0.5, 0.875, 0.5, 0.586, 0.25, 0.875, 0.5, 0.625, 0.25, 0.586, 0.25, 0.625, 0.5, 0.625, 0.5, 0.625, 0.5, 0.586, 0.5, 0.586, 0.5, 0.586, 0.5, 0.586, 0.5, 0.625, 0.5, 0.625, 0.5, 0.586, 0.5, 0.4149, 0.5, 0.4149, 0.5, 0.586, 0.5, 0.586, 0.5, 0.625, 0.75, 0.625, 0.75, 0.625, 0.75, 0.586, 0.75, 0.586, 0.75, 0.586, 0.75, 0.586, 0.75, 0.625, 0.75, 0.625, 0.75, 0.586, 0.75, 0.4149, 0.75, 0.4149, 0.75, 0.4149, 0.75, 0.586, 0.75, 0.586, 0.75, 0.4149, 0.75, 0.4149, 0.75, 0.625, 0.5, 0.625, 0.75, 0.875, 0.75, 0.875, 0.5, 0.375, 0.0, 0.375, 0.25, 0.625, 0.25, 0.625, 0.0, 0.375, 0.25, 0.375, 0.5, 0.625, 0.5, 0.625, 0.25, 0.375, 0.5, 0.375, 0.75, 0.625, 0.75, 0.625, 0.5, 0.375, 0.75, 0.375, 1.0, 0.625, 1.0, 0.625, 0.75, 0.375, 0.25, 0.375, 0.25, 0.375, 0.5, 0.375, 0.5, 0.625, 0.5, 0.625, 0.75, 0.875, 0.75, 0.875, 0.5, 0.125, 0.5, 0.125, 0.75, 0.375, 0.75, 0.375, 0.5, 0.875, 0.75, 0.875, 0.75, 0.875, 0.5, 0.875, 0.5, 0.375, 0.25, 0.375, 0.25, 0.625, 0.25, 0.625, 0.25, 0.625, 0.75, 0.625, 0.75, 0.375, 0.75, 0.375, 0.75, 0.0, 0.0, 0.0, 0.0, 0.0, 0.0, 0.0, 0.0, 0.0, 0.0, 0.0, 0.0, 0.0, 0.0, 0.0, 0.0, 0.586, 0.5, 0.625, 0.5, 0.625, 0.625, 0.586, 0.625, 0.625, 0.75, 0.625, 0.75, 0.375, 0.75, 0.375, 0.75, 0.375, 0.25, 0.375, 0.25, 0.625, 0.25, 0.625, 0.25, 0.875, 0.75, 0.875, 0.75, 0.875, 0.5, 0.875, 0.5, 0.375, 0.25, 0.375, 0.25, 0.375, 0.5, 0.375, 0.5, 0.375, 0.5, 0.375, 0.75, 0.375, 0.75, 0.375, 0.5, 0.375, 0.5, 0.375, 0.75, 0.375, 0.75, 0.375, 0.5, 0.375, 0.75, 0.375, 0.75, 0.375, 0.75, 0.375, 0.75, 0.375, 0.75, 0.375, 0.5, 0.375, 0.5, 0.375, 0.75, 0.0, 0.0, 0.0, 0.0, 0.0, 0.0, 0.0, 0.0, 0.4149, 0.5, 0.375, 0.5, 0.375, 0.5, 0.4149, 0.5, 0.375, 0.5, 0.375, 0.75, 0.375, 0.75, 0.375, 0.5, 0.4149, 0.75, 0.4149, 0.5, 0.4149, 0.5, 0.4149, 0.75, 0.375, 0.75, 0.4149, 0.75, 0.4149, 1.0, 0.375, 1.0, 0.4149, 0.75, 0.4149, 1.0, 0.4149, 1.0, 0.4149, 0.75, 0.125, 0.75, 0.375, 0.75, 0.375, 0.75, 0.125, 0.75, 0.375, 0.75, 0.4149, 0.75, 0.4149, 0.75, 0.375, 0.75, 0.375, 0.5, 0.4149, 0.5, 0.4149, 0.75, 0.375, 0.75, 0.375, 0.75, 0.375, 0.5, 0.375, 0.5, 0.375, 0.75, 0.4149, 0.75, 0.375, 0.75, 0.375, 0.75, 0.4149, 0.75, 0.4149, 0.5, 0.4149, 0.75, 0.4149, 0.75, 0.4149, 0.5, 0.375, 0.25, 0.4149, 0.25, 0.4149, 0.5, 0.375, 0.5, 0.4149, 0.25, 0.4149, 0.5, 0.4149, 0.5, 0.4149, 0.25, 0.4149, 0.5, 0.375, 0.5, 0.375, 0.5, 0.4149, 0.5, 0.375, 0.25, 0.4149, 0.25, 0.4149, 0.25, 0.375, 0.25])
me_cube_002.materials.append(mat_material)
me_cube_002.use_remesh_preserve_volume = False
me_cube_002.use_remesh_preserve_attributes = False
me_cube_002.use_mirror_vertex_groups = False
me_cube_002.update()

# ---- objects
ob_building3 = bpy.data.objects.new('building3', me_cube_002)

# ---- transforms, parenting, visibility, modifiers, constraints
ob_building3.location = (0.0, 0.0, 0.0)
ob_building3.lock_rotations_4d = False
ob_building3.empty_display_type = 'ARROWS'
ob_building3.lineart.crease_threshold = 0.0

# ---- collection membership
col_collection.objects.link(ob_building3)

# ---- scene / render settings (as saved in the file)
scene.frame_start = 1; scene.frame_end = 250; scene.frame_set(1)
scene.render.engine = 'BLENDER_EEVEE_NEXT'
scene.cycles.use_denoising = False
scene.cycles.samples = 128
scene.cycles.sampling_pattern = 'TABULATED_SOBOL'
scene.cycles.use_adaptive_sampling = False
scene.cycles.use_light_tree = False
scene.view_settings.view_transform = 'Filmic'
bpy.context.view_layer.update()

# ---- added for rendering (the .blend has no active camera and no usable light): camera, sun
cam_auto = bpy.data.cameras.new('AutoCamera')
cam_auto.lens = 50.0
cam_auto.sensor_width = 36.0
cam_auto.clip_end = 1000.0
ob_auto_camera = bpy.data.objects.new('AutoCamera', cam_auto)
scene.collection.objects.link(ob_auto_camera)
ob_auto_camera.location = (7.11622, -9.28625, 6.16755)
ob_auto_camera.rotation_euler = (1.09748, -7.21219e-08, 0.694738)
scene.camera = ob_auto_camera
light_auto_sun = bpy.data.lights.new('AutoSun', 'SUN')
light_auto_sun.energy = 3.0
light_auto_sun.angle = 0.0523599
ob_auto_sun = bpy.data.objects.new('AutoSun', light_auto_sun)
scene.collection.objects.link(ob_auto_sun)
ob_auto_sun.rotation_euler = (0.872665, 0.174533, 0.523599)
bpy.context.view_layer.update()

